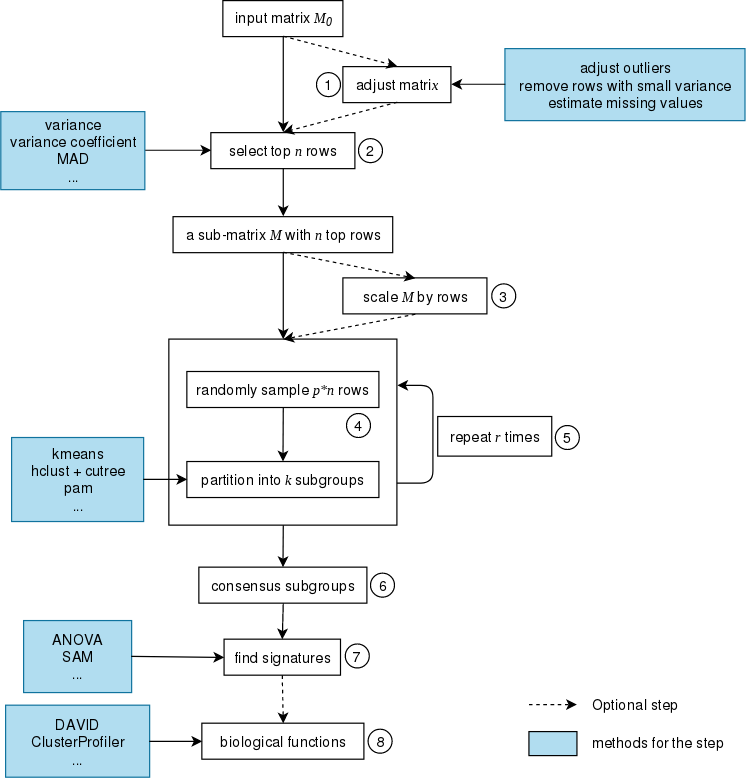

The diagram above was exported from draw.io. Its source (the exported page's mxGraphModel, read from the mxfile embedded in the PNG):
<mxGraphModel dx="1188" dy="702" grid="1" gridSize="10" guides="1" tooltips="1" connect="1" arrows="1" fold="1" page="1" pageScale="1" pageWidth="827" pageHeight="1169" math="0" shadow="0">
  <root>
    <mxCell id="0" />
    <mxCell id="1" parent="0" />
    <mxCell id="EczoO0yggxfyB29bK6Fz-14" value="" style="rounded=0;whiteSpace=wrap;html=1;fillColor=none;strokeColor=#000000;" parent="1" vertex="1">
      <mxGeometry x="240" y="342" width="190" height="155" as="geometry" />
    </mxCell>
    <mxCell id="eG9GZX6lksXTHhEpvBnO-1" value="input matrix &lt;font face=&quot;Times New Roman&quot;&gt;&lt;i&gt;M&lt;sub&gt;0&lt;/sub&gt;&lt;/i&gt;&lt;/font&gt;" style="rounded=0;whiteSpace=wrap;html=1;" parent="1" vertex="1">
      <mxGeometry x="285" y="60" width="100" height="30" as="geometry" />
    </mxCell>
    <mxCell id="EczoO0yggxfyB29bK6Fz-1" value="a sub-matrix &lt;i&gt;&lt;font face=&quot;Times New Roman&quot;&gt;M&lt;/font&gt;&lt;/i&gt; with &lt;i&gt;&lt;font face=&quot;Times New Roman&quot;&gt;n&lt;/font&gt;&lt;/i&gt; top rows" style="rounded=0;whiteSpace=wrap;html=1;" parent="1" vertex="1">
      <mxGeometry x="243.5" y="240" width="183" height="30" as="geometry" />
    </mxCell>
    <mxCell id="EczoO0yggxfyB29bK6Fz-5" value="adjust matri&lt;font face=&quot;Times New Roman&quot;&gt;&lt;i&gt;x&lt;/i&gt;&lt;/font&gt;" style="rounded=0;whiteSpace=wrap;html=1;" parent="1" vertex="1">
      <mxGeometry x="385" y="115" width="90" height="30" as="geometry" />
    </mxCell>
    <mxCell id="EczoO0yggxfyB29bK6Fz-6" value="select top &lt;font face=&quot;Times New Roman&quot;&gt;&lt;i&gt;n&lt;/i&gt;&lt;/font&gt; rows" style="rounded=0;whiteSpace=wrap;html=1;" parent="1" vertex="1">
      <mxGeometry x="275" y="170" width="120" height="30" as="geometry" />
    </mxCell>
    <mxCell id="EczoO0yggxfyB29bK6Fz-7" value="&lt;div&gt;variance&lt;/div&gt;&lt;div&gt;variance coefficient&lt;/div&gt;&lt;div&gt;MAD&lt;/div&gt;&lt;div&gt;...&lt;br&gt;&lt;/div&gt;" style="rounded=0;whiteSpace=wrap;html=1;fillColor=#b1ddf0;strokeColor=#10739e;" parent="1" vertex="1">
      <mxGeometry x="100" y="152.5" width="120" height="65" as="geometry" />
    </mxCell>
    <mxCell id="EczoO0yggxfyB29bK6Fz-8" value="&lt;div&gt;adjust outliers&lt;/div&gt;&lt;div&gt;remove rows with small variance&lt;/div&gt;&lt;div&gt;estimate missing values&lt;br&gt;&lt;/div&gt;" style="rounded=0;whiteSpace=wrap;html=1;fillColor=#b1ddf0;strokeColor=#10739e;" parent="1" vertex="1">
      <mxGeometry x="520" y="100" width="200" height="60" as="geometry" />
    </mxCell>
    <mxCell id="EczoO0yggxfyB29bK6Fz-11" value="partition into &lt;font face=&quot;Times New Roman&quot;&gt;&lt;i&gt;k&lt;/i&gt;&lt;/font&gt; subgroups" style="rounded=0;whiteSpace=wrap;html=1;" parent="1" vertex="1">
      <mxGeometry x="255" y="444" width="160" height="30" as="geometry" />
    </mxCell>
    <mxCell id="EczoO0yggxfyB29bK6Fz-12" value="randomly sample &lt;i&gt;&lt;font face=&quot;Times New Roman&quot;&gt;p*n&lt;/font&gt;&lt;/i&gt; rows" style="rounded=0;whiteSpace=wrap;html=1;" parent="1" vertex="1">
      <mxGeometry x="255" y="369" width="160" height="30" as="geometry" />
    </mxCell>
    <mxCell id="EczoO0yggxfyB29bK6Fz-13" value="consensus subgroups" style="rounded=0;whiteSpace=wrap;html=1;" parent="1" vertex="1">
      <mxGeometry x="265" y="532" width="140" height="30" as="geometry" />
    </mxCell>
    <mxCell id="EczoO0yggxfyB29bK6Fz-16" value="&lt;div&gt;ANOVA&lt;/div&gt;&lt;div&gt;SAM&lt;/div&gt;&lt;div&gt;...&lt;br&gt;&lt;/div&gt;" style="rounded=0;whiteSpace=wrap;html=1;fillColor=#b1ddf0;strokeColor=#10739e;" parent="1" vertex="1">
      <mxGeometry x="119" y="576.5" width="90" height="60" as="geometry" />
    </mxCell>
    <mxCell id="EczoO0yggxfyB29bK6Fz-17" value="biological functions" style="rounded=0;whiteSpace=wrap;html=1;fillColor=none;" parent="1" vertex="1">
      <mxGeometry x="267.5" y="662" width="135" height="30" as="geometry" />
    </mxCell>
    <mxCell id="EczoO0yggxfyB29bK6Fz-18" value="&lt;div&gt;DAVID&lt;/div&gt;&lt;div&gt;ClusterProfiler&lt;/div&gt;&lt;div&gt;...&lt;br&gt;&lt;/div&gt;" style="rounded=0;whiteSpace=wrap;html=1;fillColor=#b1ddf0;strokeColor=#10739e;" parent="1" vertex="1">
      <mxGeometry x="104" y="647" width="120" height="60" as="geometry" />
    </mxCell>
    <mxCell id="EczoO0yggxfyB29bK6Fz-23" value="&lt;div&gt;kmeans&lt;/div&gt;&lt;div&gt;hclust + cutree&lt;/div&gt;&lt;div&gt;pam&lt;/div&gt;&lt;div&gt;...&lt;br&gt;&lt;/div&gt;" style="rounded=0;whiteSpace=wrap;html=1;fillColor=#b1ddf0;strokeColor=#10739e;" parent="1" vertex="1">
      <mxGeometry x="109" y="424" width="110" height="70" as="geometry" />
    </mxCell>
    <mxCell id="EczoO0yggxfyB29bK6Fz-24" value="find signatures" style="rounded=0;whiteSpace=wrap;html=1;fillColor=none;" parent="1" vertex="1">
      <mxGeometry x="286" y="592" width="97" height="30" as="geometry" />
    </mxCell>
    <mxCell id="EczoO0yggxfyB29bK6Fz-27" value="" style="edgeStyle=elbowEdgeStyle;elbow=horizontal;endArrow=classic;html=1;entryX=1;entryY=0.25;entryDx=0;entryDy=0;" parent="1" target="EczoO0yggxfyB29bK6Fz-14" edge="1">
      <mxGeometry width="50" height="50" relative="1" as="geometry">
        <mxPoint x="430" y="462" as="sourcePoint" />
        <mxPoint x="490" y="394" as="targetPoint" />
        <Array as="points">
          <mxPoint x="460" y="452" />
          <mxPoint x="480" y="429" />
          <mxPoint x="500" y="381" />
        </Array>
      </mxGeometry>
    </mxCell>
    <mxCell id="EczoO0yggxfyB29bK6Fz-29" value="" style="endArrow=classic;html=1;exitX=0.5;exitY=1;exitDx=0;exitDy=0;entryX=0.5;entryY=0;entryDx=0;entryDy=0;" parent="1" source="eG9GZX6lksXTHhEpvBnO-1" target="EczoO0yggxfyB29bK6Fz-6" edge="1">
      <mxGeometry width="50" height="50" relative="1" as="geometry">
        <mxPoint x="310" y="145" as="sourcePoint" />
        <mxPoint x="360" y="95" as="targetPoint" />
      </mxGeometry>
    </mxCell>
    <mxCell id="EczoO0yggxfyB29bK6Fz-30" value="" style="endArrow=classic;html=1;exitX=0.5;exitY=1;exitDx=0;exitDy=0;entryX=0.5;entryY=0;entryDx=0;entryDy=0;dashed=1;" parent="1" source="eG9GZX6lksXTHhEpvBnO-1" target="EczoO0yggxfyB29bK6Fz-5" edge="1">
      <mxGeometry width="50" height="50" relative="1" as="geometry">
        <mxPoint x="440" y="100" as="sourcePoint" />
        <mxPoint x="490" y="50" as="targetPoint" />
      </mxGeometry>
    </mxCell>
    <mxCell id="EczoO0yggxfyB29bK6Fz-31" value="" style="endArrow=classic;html=1;exitX=0.5;exitY=1;exitDx=0;exitDy=0;entryX=0.5;entryY=0;entryDx=0;entryDy=0;dashed=1;" parent="1" source="EczoO0yggxfyB29bK6Fz-5" target="EczoO0yggxfyB29bK6Fz-6" edge="1">
      <mxGeometry width="50" height="50" relative="1" as="geometry">
        <mxPoint x="530" y="242.5" as="sourcePoint" />
        <mxPoint x="580" y="192.5" as="targetPoint" />
      </mxGeometry>
    </mxCell>
    <mxCell id="EczoO0yggxfyB29bK6Fz-32" value="" style="endArrow=classic;html=1;exitX=0.5;exitY=1;exitDx=0;exitDy=0;entryX=0.5;entryY=0;entryDx=0;entryDy=0;" parent="1" source="EczoO0yggxfyB29bK6Fz-6" target="EczoO0yggxfyB29bK6Fz-1" edge="1">
      <mxGeometry width="50" height="50" relative="1" as="geometry">
        <mxPoint x="100" y="850" as="sourcePoint" />
        <mxPoint x="150" y="800" as="targetPoint" />
      </mxGeometry>
    </mxCell>
    <mxCell id="EczoO0yggxfyB29bK6Fz-33" value="" style="endArrow=classic;html=1;exitX=0.5;exitY=1;exitDx=0;exitDy=0;entryX=0.5;entryY=0;entryDx=0;entryDy=0;" parent="1" source="EczoO0yggxfyB29bK6Fz-1" target="EczoO0yggxfyB29bK6Fz-14" edge="1">
      <mxGeometry width="50" height="50" relative="1" as="geometry">
        <mxPoint x="100" y="850" as="sourcePoint" />
        <mxPoint x="150" y="800" as="targetPoint" />
      </mxGeometry>
    </mxCell>
    <mxCell id="EczoO0yggxfyB29bK6Fz-34" value="" style="endArrow=classic;html=1;exitX=0.5;exitY=1;exitDx=0;exitDy=0;" parent="1" source="EczoO0yggxfyB29bK6Fz-14" target="EczoO0yggxfyB29bK6Fz-13" edge="1">
      <mxGeometry width="50" height="50" relative="1" as="geometry">
        <mxPoint x="100" y="892" as="sourcePoint" />
        <mxPoint x="150" y="842" as="targetPoint" />
      </mxGeometry>
    </mxCell>
    <mxCell id="EczoO0yggxfyB29bK6Fz-35" value="" style="endArrow=classic;html=1;exitX=0.5;exitY=1;exitDx=0;exitDy=0;" parent="1" source="EczoO0yggxfyB29bK6Fz-12" target="EczoO0yggxfyB29bK6Fz-11" edge="1">
      <mxGeometry width="50" height="50" relative="1" as="geometry">
        <mxPoint x="100" y="892" as="sourcePoint" />
        <mxPoint x="150" y="842" as="targetPoint" />
      </mxGeometry>
    </mxCell>
    <mxCell id="EczoO0yggxfyB29bK6Fz-36" value="" style="endArrow=classic;html=1;exitX=1;exitY=0.5;exitDx=0;exitDy=0;entryX=0;entryY=0.5;entryDx=0;entryDy=0;" parent="1" source="EczoO0yggxfyB29bK6Fz-7" target="EczoO0yggxfyB29bK6Fz-6" edge="1">
      <mxGeometry width="50" height="50" relative="1" as="geometry">
        <mxPoint x="100" y="730" as="sourcePoint" />
        <mxPoint x="150" y="680" as="targetPoint" />
      </mxGeometry>
    </mxCell>
    <mxCell id="EczoO0yggxfyB29bK6Fz-37" value="" style="endArrow=classic;html=1;exitX=1;exitY=0.5;exitDx=0;exitDy=0;entryX=0;entryY=0.5;entryDx=0;entryDy=0;" parent="1" source="EczoO0yggxfyB29bK6Fz-23" target="EczoO0yggxfyB29bK6Fz-11" edge="1">
      <mxGeometry width="50" height="50" relative="1" as="geometry">
        <mxPoint x="100" y="772" as="sourcePoint" />
        <mxPoint x="150" y="722" as="targetPoint" />
      </mxGeometry>
    </mxCell>
    <mxCell id="EczoO0yggxfyB29bK6Fz-38" value="" style="endArrow=classic;html=1;exitX=1;exitY=0.5;exitDx=0;exitDy=0;entryX=0;entryY=0.5;entryDx=0;entryDy=0;" parent="1" source="EczoO0yggxfyB29bK6Fz-16" target="EczoO0yggxfyB29bK6Fz-24" edge="1">
      <mxGeometry width="50" height="50" relative="1" as="geometry">
        <mxPoint x="100" y="772" as="sourcePoint" />
        <mxPoint x="150" y="722" as="targetPoint" />
      </mxGeometry>
    </mxCell>
    <mxCell id="EczoO0yggxfyB29bK6Fz-39" value="" style="endArrow=classic;html=1;exitX=0.5;exitY=1;exitDx=0;exitDy=0;entryX=0.5;entryY=0;entryDx=0;entryDy=0;" parent="1" source="EczoO0yggxfyB29bK6Fz-13" target="EczoO0yggxfyB29bK6Fz-24" edge="1">
      <mxGeometry width="50" height="50" relative="1" as="geometry">
        <mxPoint x="100" y="772" as="sourcePoint" />
        <mxPoint x="150" y="722" as="targetPoint" />
      </mxGeometry>
    </mxCell>
    <mxCell id="EczoO0yggxfyB29bK6Fz-40" value="" style="endArrow=classic;html=1;exitX=0.5;exitY=1;exitDx=0;exitDy=0;entryX=0.5;entryY=0;entryDx=0;entryDy=0;dashed=1;" parent="1" source="EczoO0yggxfyB29bK6Fz-24" target="EczoO0yggxfyB29bK6Fz-17" edge="1">
      <mxGeometry width="50" height="50" relative="1" as="geometry">
        <mxPoint x="100" y="772" as="sourcePoint" />
        <mxPoint x="150" y="722" as="targetPoint" />
      </mxGeometry>
    </mxCell>
    <mxCell id="EczoO0yggxfyB29bK6Fz-41" value="" style="endArrow=classic;html=1;exitX=1;exitY=0.5;exitDx=0;exitDy=0;entryX=0;entryY=0.5;entryDx=0;entryDy=0;" parent="1" source="EczoO0yggxfyB29bK6Fz-18" target="EczoO0yggxfyB29bK6Fz-17" edge="1">
      <mxGeometry width="50" height="50" relative="1" as="geometry">
        <mxPoint x="100" y="772" as="sourcePoint" />
        <mxPoint x="150" y="722" as="targetPoint" />
      </mxGeometry>
    </mxCell>
    <mxCell id="EczoO0yggxfyB29bK6Fz-42" value="" style="endArrow=classic;html=1;exitX=0;exitY=0.5;exitDx=0;exitDy=0;entryX=1;entryY=0.5;entryDx=0;entryDy=0;" parent="1" source="EczoO0yggxfyB29bK6Fz-8" target="EczoO0yggxfyB29bK6Fz-5" edge="1">
      <mxGeometry width="50" height="50" relative="1" as="geometry">
        <mxPoint x="100" y="740" as="sourcePoint" />
        <mxPoint x="150" y="690" as="targetPoint" />
      </mxGeometry>
    </mxCell>
    <mxCell id="EczoO0yggxfyB29bK6Fz-43" value="repeat &lt;i&gt;&lt;font face=&quot;Times New Roman&quot;&gt;r&lt;/font&gt;&lt;/i&gt; times" style="rounded=0;whiteSpace=wrap;html=1;fillColor=none;" parent="1" vertex="1">
      <mxGeometry x="464" y="406.5" width="95" height="33" as="geometry" />
    </mxCell>
    <mxCell id="EczoO0yggxfyB29bK6Fz-45" value="1" style="ellipse;whiteSpace=wrap;html=1;aspect=fixed;fillColor=none;" parent="1" vertex="1">
      <mxGeometry x="362.8095238095238" y="120" width="20" height="20" as="geometry" />
    </mxCell>
    <mxCell id="EczoO0yggxfyB29bK6Fz-48" value="2" style="ellipse;whiteSpace=wrap;html=1;aspect=fixed;fillColor=none;" parent="1" vertex="1">
      <mxGeometry x="397.8095238095238" y="175" width="20" height="20" as="geometry" />
    </mxCell>
    <mxCell id="EczoO0yggxfyB29bK6Fz-52" value="scale &lt;font face=&quot;Times New Roman&quot;&gt;&lt;i&gt;M&lt;/i&gt;&lt;/font&gt; by rows" style="rounded=0;whiteSpace=wrap;html=1;fillColor=none;" parent="1" vertex="1">
      <mxGeometry x="385" y="291" width="120" height="30" as="geometry" />
    </mxCell>
    <mxCell id="EczoO0yggxfyB29bK6Fz-53" value="" style="endArrow=classic;html=1;dashed=1;exitX=0.5;exitY=1;exitDx=0;exitDy=0;entryX=0.5;entryY=0;entryDx=0;entryDy=0;" parent="1" source="EczoO0yggxfyB29bK6Fz-1" target="EczoO0yggxfyB29bK6Fz-52" edge="1">
      <mxGeometry width="50" height="50" relative="1" as="geometry">
        <mxPoint x="100" y="780" as="sourcePoint" />
        <mxPoint x="150" y="730" as="targetPoint" />
      </mxGeometry>
    </mxCell>
    <mxCell id="EczoO0yggxfyB29bK6Fz-54" value="" style="endArrow=classic;html=1;dashed=1;exitX=0.5;exitY=1;exitDx=0;exitDy=0;entryX=0.5;entryY=0;entryDx=0;entryDy=0;" parent="1" source="EczoO0yggxfyB29bK6Fz-52" target="EczoO0yggxfyB29bK6Fz-14" edge="1">
      <mxGeometry width="50" height="50" relative="1" as="geometry">
        <mxPoint x="100" y="780" as="sourcePoint" />
        <mxPoint x="150" y="730" as="targetPoint" />
      </mxGeometry>
    </mxCell>
    <mxCell id="EczoO0yggxfyB29bK6Fz-55" value="3" style="ellipse;whiteSpace=wrap;html=1;aspect=fixed;fillColor=none;" parent="1" vertex="1">
      <mxGeometry x="508.8095238095238" y="296" width="20" height="20" as="geometry" />
    </mxCell>
    <mxCell id="EczoO0yggxfyB29bK6Fz-56" value="4" style="ellipse;whiteSpace=wrap;html=1;aspect=fixed;fillColor=none;" parent="1" vertex="1">
      <mxGeometry x="387.80952380952385" y="404" width="20" height="20" as="geometry" />
    </mxCell>
    <mxCell id="EczoO0yggxfyB29bK6Fz-57" value="5" style="ellipse;whiteSpace=wrap;html=1;aspect=fixed;fillColor=none;" parent="1" vertex="1">
      <mxGeometry x="561.8095238095239" y="414" width="20" height="20" as="geometry" />
    </mxCell>
    <mxCell id="EczoO0yggxfyB29bK6Fz-58" value="6" style="ellipse;whiteSpace=wrap;html=1;aspect=fixed;fillColor=none;" parent="1" vertex="1">
      <mxGeometry x="408.30952380952385" y="537" width="20" height="20" as="geometry" />
    </mxCell>
    <mxCell id="EczoO0yggxfyB29bK6Fz-59" value="7" style="ellipse;whiteSpace=wrap;html=1;aspect=fixed;fillColor=none;" parent="1" vertex="1">
      <mxGeometry x="386.80952380952385" y="596" width="20" height="20" as="geometry" />
    </mxCell>
    <mxCell id="EczoO0yggxfyB29bK6Fz-60" value="8" style="ellipse;whiteSpace=wrap;html=1;aspect=fixed;fillColor=none;" parent="1" vertex="1">
      <mxGeometry x="406.30952380952385" y="667" width="20" height="20" as="geometry" />
    </mxCell>
    <mxCell id="EczoO0yggxfyB29bK6Fz-65" value="" style="group" parent="1" vertex="1" connectable="0">
      <mxGeometry x="540" y="636.5" width="180.5" height="52.5" as="geometry" />
    </mxCell>
    <mxCell id="EczoO0yggxfyB29bK6Fz-61" value="" style="endArrow=classic;html=1;dashed=1;" parent="EczoO0yggxfyB29bK6Fz-65" edge="1">
      <mxGeometry width="50" height="50" relative="1" as="geometry">
        <mxPoint y="10" as="sourcePoint" />
        <mxPoint x="40" y="10" as="targetPoint" />
      </mxGeometry>
    </mxCell>
    <mxCell id="EczoO0yggxfyB29bK6Fz-62" value="Optional step" style="text;html=1;resizable=0;points=[];autosize=1;align=left;verticalAlign=top;spacingTop=-4;" parent="EczoO0yggxfyB29bK6Fz-65" vertex="1">
      <mxGeometry x="50.5" width="90" height="20" as="geometry" />
    </mxCell>
    <mxCell id="EczoO0yggxfyB29bK6Fz-63" value="" style="rounded=0;whiteSpace=wrap;html=1;fillColor=#b1ddf0;strokeColor=#000000;" parent="EczoO0yggxfyB29bK6Fz-65" vertex="1">
      <mxGeometry y="32.5" width="40" height="20" as="geometry" />
    </mxCell>
    <mxCell id="EczoO0yggxfyB29bK6Fz-64" value="methods for the step" style="text;html=1;resizable=0;points=[];autosize=1;align=left;verticalAlign=top;spacingTop=-4;" parent="EczoO0yggxfyB29bK6Fz-65" vertex="1">
      <mxGeometry x="50.5" y="32.5" width="130" height="20" as="geometry" />
    </mxCell>
  </root>
</mxGraphModel>